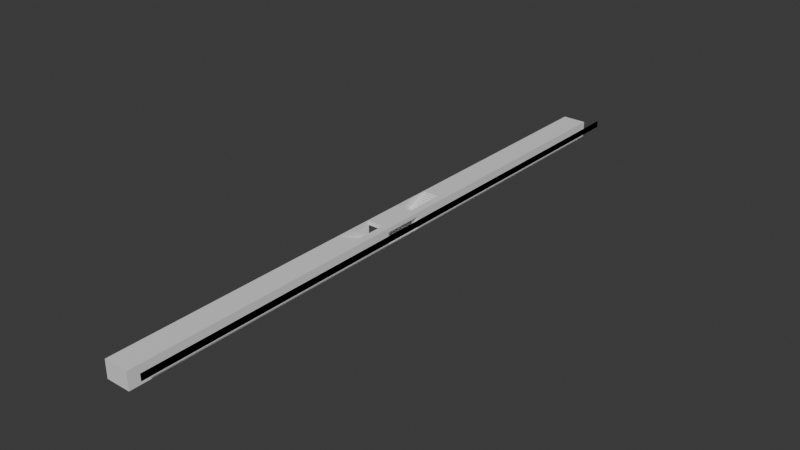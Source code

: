 # Source: Platform_with_Underpass.blend  (saved by Blender 4.5.91; exported with 4.5.12 LTS)
import bpy
from mathutils import Matrix  # noqa: F401  (used for matrix-valued properties, if any)

bpy.ops.wm.read_factory_settings(use_empty=True)
scene = bpy.context.scene
scene.name = 'Scene'

# ---- collections
col_collection = bpy.data.collections.new('Collection'); scene.collection.children.link(col_collection)

# ---- materials (node trees are filled in below, after node groups)
mat_material = bpy.data.materials.new('Material')
mat_material.alpha_threshold = 0.0
mat_material.roughness = 0.5
mat_material.line_color = (0.0, 0.0, 0.0, 1.0)
mat_warning = bpy.data.materials.new('Warning')
mat_danger = bpy.data.materials.new('Danger')
mat_steps = bpy.data.materials.new('Steps')

# ---- material node trees
mat_material.use_nodes = True; mat_material.node_tree.nodes.clear()
_N = mat_material.node_tree.nodes; _L = mat_material.node_tree.links
n0 = _N.new('ShaderNodeOutputMaterial'); n0.name = 'Material Output'; n0.location = (200, 100)
n1 = _N.new('ShaderNodeBsdfPrincipled'); n1.name = 'Principled BSDF'; n1.location = (-200, 100)
n1.inputs[3].default_value = 1.45
_L.new(n1.outputs[0], n0.inputs[0])
n0.is_active_output = True
mat_warning.use_nodes = True; mat_warning.node_tree.nodes.clear()
_N = mat_warning.node_tree.nodes; _L = mat_warning.node_tree.links
n0 = _N.new('ShaderNodeBsdfPrincipled'); n0.name = 'Principled BSDF'; n0.location = (-200, 100)
n1 = _N.new('ShaderNodeOutputMaterial'); n1.name = 'Material Output'; n1.location = (200, 100)
_L.new(n0.outputs[0], n1.inputs[0])
n1.is_active_output = True
mat_danger.use_nodes = True; mat_danger.node_tree.nodes.clear()
_N = mat_danger.node_tree.nodes; _L = mat_danger.node_tree.links
n0 = _N.new('ShaderNodeBsdfPrincipled'); n0.name = 'Principled BSDF'; n0.location = (-200, 100)
n1 = _N.new('ShaderNodeOutputMaterial'); n1.name = 'Material Output'; n1.location = (200, 100)
_L.new(n0.outputs[0], n1.inputs[0])
n1.is_active_output = True
mat_steps.use_nodes = True; mat_steps.node_tree.nodes.clear()
_N = mat_steps.node_tree.nodes; _L = mat_steps.node_tree.links
n0 = _N.new('ShaderNodeBsdfPrincipled'); n0.name = 'Principled BSDF'; n0.location = (-200, 100)
n1 = _N.new('ShaderNodeOutputMaterial'); n1.name = 'Material Output'; n1.location = (200, 100)
_L.new(n0.outputs[0], n1.inputs[0])
n1.is_active_output = True

# ---- world
world_world = bpy.data.worlds.new('World'); scene.world = world_world
world_world.use_nodes = True; world_world.node_tree.nodes.clear()
_N = world_world.node_tree.nodes; _L = world_world.node_tree.links
n0 = _N.new('ShaderNodeOutputWorld'); n0.name = 'World Output'; n0.location = (200, 100)
n1 = _N.new('ShaderNodeBackground'); n1.name = 'Background'; n1.location = (-200, 100)
n1.inputs[0].default_value = (0.05088, 0.05088, 0.05088, 1.0)
_L.new(n1.outputs[0], n0.inputs[0])
n0.is_active_output = True
world_world.color = (0.05088, 0.05088, 0.05088)
world_world.sun_shadow_jitter_overblur = 0.0

# ---- meshes
me_cube = bpy.data.meshes.new('Cube')
me_cube.from_pydata([(0.0, 75.0, 0.2), (0.0, 75.0, -4.05), (0.0, 0.0, 0.2), (0.0, 0.0, -0.8), (-6.0, 75.0, 0.2), (-6.0, 75.0, -4.05), (-6.0, 0.0, 0.2), (-6.0, 0.0, -0.8), (-6.0, 5.0, -0.8), (0.0, 5.0, 0.2), (-6.0, 5.0, 0.2), (0.0, 5.0, -0.8), (-6.0, 15.0, 0.2), (0.0, 15.0, 0.2), (-6.0, 5.0, -3.8), (0.0, 5.0, -3.8), (-5.7, 10.0, -1.8), (-5.7, 15.0, 0.2), (-5.7, 10.0, -1.55), (-5.7, 10.62, -1.55), (-5.7, 10.62, -1.3), (-5.7, 11.25, -1.3), (-5.7, 11.25, -1.05), (-5.7, 11.88, -1.05), (-5.7, 11.88, -0.8), (-5.7, 12.5, -0.8), (-5.7, 12.5, -0.55), (-5.7, 13.12, -0.55), (-5.7, 13.12, -0.3), (-5.7, 13.75, -0.3), (-5.7, 13.75, -0.05), (-5.7, 14.38, -0.05), (-5.7, 14.38, 0.2), (-1.8, 15.0, 0.2), (-1.8, 14.38, 0.2), (-1.8, 14.38, -0.05), (-1.8, 13.75, -0.05), (-1.8, 13.75, -0.3), (-1.8, 13.12, -0.3), (-1.8, 13.12, -0.55), (-1.8, 12.5, -0.55), (-1.8, 12.5, -0.8), (-1.8, 11.88, -0.8), (-1.8, 11.88, -1.05), (-1.8, 11.25, -1.05), (-1.8, 11.25, -1.3), (-1.8, 10.62, -1.3), (-1.8, 10.62, -1.55), (-1.8, 10.0, -1.55), (-5.7, 5.0, -3.8), (-5.7, 5.0, -3.55), (-5.7, 5.625, -3.55), (-5.7, 5.625, -3.3), (-5.7, 6.25, -3.3), (-5.7, 6.25, -3.05), (-5.7, 6.875, -3.05), (-5.7, 6.875, -2.8), (-5.7, 7.5, -2.8), (-5.7, 7.5, -2.55), (-5.7, 8.125, -2.55), (-5.7, 8.125, -2.3), (-5.7, 8.75, -2.3), (-5.7, 8.75, -2.05), (-5.7, 9.375, -2.05), (-5.7, 9.375, -1.8), (-1.8, 10.0, -1.8), (-1.8, 5.0, -3.8), (-1.8, 9.375, -1.8), (-1.8, 9.375, -2.05), (-1.8, 8.75, -2.05), (-1.8, 8.75, -2.3), (-1.8, 8.125, -2.3), (-1.8, 8.125, -2.55), (-1.8, 7.5, -2.55), (-1.8, 7.5, -2.8), (-1.8, 6.875, -2.8), (-1.8, 6.875, -3.05), (-1.8, 6.25, -3.05), (-1.8, 6.25, -3.3), (-1.8, 5.625, -3.3), (-1.8, 5.625, -3.55), (-1.8, 5.0, -3.55), (-6.0, 5.0, -4.05), (0.0, 5.0, -4.05), (-5.7, 5.0, 0.2), (-1.8, 5.0, 0.2), (-0.8, 0.0, 0.2), (-0.8, 75.0, 0.2), (-0.8, 5.0, 0.2), (-0.8, 15.0, 0.2), (-0.6, 75.0, 0.2), (-0.6, 15.0, 0.2), (-0.6, 5.0, 0.2), (-0.6, 0.0, 0.2), (4.0, 75.0, 1.5), (4.0, 75.0, -0.15), (4.0, 0.0, 1.5), (4.0, 0.0, -0.15), (4.0, 0.0, -0.15), (4.0, 75.0, -0.15), (4.0, 0.0, 1.5), (4.0, 75.0, 1.5), (-5.7, 0.0, -3.8), (-1.8, 0.0, -3.8), (0.0, 5.0, -3.8), (0.0, 0.0, -3.8), (-6.0, 5.0, -3.8), (-6.0, 0.0, -3.8), (-6.0, 5.0, -4.05), (-6.0, 0.0, -4.05), (0.0, 5.0, -4.05), (0.0, 0.0, -4.05)], [(85, 84), (14, 82)], [(88, 10, 6, 86), (8, 11, 3, 7), (11, 9, 2, 3), (7, 6, 10, 8), (8, 10, 88, 92, 9, 11), (1, 5, 4, 87, 90, 0), (87, 4, 12, 89), (16, 65, 48, 18), (18, 48, 47, 19), (19, 47, 46, 20), (20, 46, 45, 21), (21, 45, 44, 22), (22, 44, 43, 23), (23, 43, 42, 24), (24, 42, 41, 25), (25, 41, 40, 26), (26, 40, 39, 27), (27, 39, 38, 28), (28, 38, 37, 29), (29, 37, 36, 30), (30, 36, 35, 31), (31, 35, 34, 32), (32, 34, 33, 17), (49, 66, 81, 50), (50, 81, 80, 51), (51, 80, 79, 52), (52, 79, 78, 53), (53, 78, 77, 54), (54, 77, 76, 55), (55, 76, 75, 56), (56, 75, 74, 57), (57, 74, 73, 58), (58, 73, 72, 59), (59, 72, 71, 60), (60, 71, 70, 61), (61, 70, 69, 62), (62, 69, 68, 63), (63, 68, 67, 64), (64, 67, 65, 16), (33, 66, 85), (66, 49, 14, 15), (0, 13, 9, 11, 83, 1), (12, 4, 5, 82, 8, 10), (89, 33, 85, 88), (49, 17, 84), (10, 84, 17, 12), (14, 49, 84, 10), (15, 9, 92, 88, 85, 66), (91, 89, 88, 92), (90, 87, 89, 91), (92, 88, 86, 93), (13, 91, 92, 9), (9, 92, 93, 2), (0, 90, 91, 13), (98, 99, 101, 96), (89, 12, 17, 33), (97, 100, 94, 95), (66, 49, 106, 107, 102, 103, 105, 104), (107, 106, 108, 109), (104, 105, 111, 110)])
me_cube.polygons.foreach_set('material_index', [0, 0, 0, 0, 0, 0, 0, 3, 3, 3, 3, 3, 3, 3, 3, 3, 3, 3, 3, 3, 3, 3, 0, 3, 3, 3, 3, 3, 3, 3, 3, 3, 3, 3, 3, 3, 3, 3, 3, 0, 0, 0, 0, 0, 0, 0, 0, 0, 1, 1, 1, 2, 2, 2, 2, 0, 2, 0, 0, 0])
_uv = me_cube.uv_layers.new(name='UVMap')
_uv.uv.foreach_set('vector', [0.6583, 0.6333, 0.875, 0.6333, 0.875, 0.75, 0.6583, 0.75, 0.125, 0.6333, 0.375, 0.6333, 0.375, 0.75, 0.125, 0.75, 0.375, 0.6333, 0.625, 0.6333, 0.625, 0.75, 0.375, 0.75, 0.375, 0.0, 0.625, 0.0, 0.625, 0.1167, 0.375, 0.1167, 0.375, 0.1167, 0.625, 0.1167, 0.625, 0.5644, 0.625, 0.5817, 0.625, 0.6333, 0.375, 0.6333, 0.0, 0.0, 0.0, 0.0, 0.875, 0.5, 0.6583, 0.5, 0.65, 0.5, 0.625, 0.5, 0.6583, 0.5, 0.875, 0.5, 0.875, 0.6167, 0.6583, 0.6167, 0.875, 0.6167, 0.625, 0.6167, 0.625, 0.6167, 0.875, 0.6167, 0.875, 0.6167, 0.625, 0.6167, 0.625, 0.6167, 0.875, 0.6167, 0.875, 0.6167, 0.625, 0.6167, 0.625, 0.6167, 0.875, 0.6167, 0.875, 0.6167, 0.625, 0.6167, 0.625, 0.6167, 0.875, 0.6167, 0.875, 0.6167, 0.625, 0.6167, 0.625, 0.6167, 0.875, 0.6167, 0.875, 0.6167, 0.625, 0.6167, 0.625, 0.6167, 0.875, 0.6167, 0.875, 0.6167, 0.625, 0.6167, 0.625, 0.6167, 0.875, 0.6167, 0.875, 0.6167, 0.625, 0.6167, 0.625, 0.6167, 0.875, 0.6167, 0.875, 0.6167, 0.625, 0.6167, 0.625, 0.6167, 0.875, 0.6167, 0.875, 0.6167, 0.625, 0.6167, 0.625, 0.6167, 0.875, 0.6167, 0.875, 0.6167, 0.625, 0.6167, 0.625, 0.6167, 0.875, 0.6167, 0.875, 0.6167, 0.625, 0.6167, 0.625, 0.6167, 0.875, 0.6167, 0.875, 0.6167, 0.625, 0.6167, 0.625, 0.6167, 0.875, 0.6167, 0.875, 0.6167, 0.625, 0.6167, 0.625, 0.6167, 0.875, 0.6167, 0.875, 0.6167, 0.625, 0.6167, 0.625, 0.6167, 0.875, 0.6167, 0.875, 0.6167, 0.625, 0.6167, 0.625, 0.6167, 0.875, 0.6167, 0.875, 0.6167, 0.625, 0.6167, 0.625, 0.6167, 0.875, 0.6167, 0.875, 0.6167, 0.625, 0.6167, 0.625, 0.6167, 0.875, 0.6167, 0.875, 0.6167, 0.625, 0.6167, 0.625, 0.6167, 0.875, 0.6167, 0.875, 0.6167, 0.625, 0.6167, 0.625, 0.6167, 0.875, 0.6167, 0.875, 0.6167, 0.625, 0.6167, 0.625, 0.6167, 0.875, 0.6167, 0.875, 0.6167, 0.625, 0.6167, 0.625, 0.6167, 0.875, 0.6167, 0.875, 0.6167, 0.625, 0.6167, 0.625, 0.6167, 0.875, 0.6167, 0.875, 0.6167, 0.625, 0.6167, 0.625, 0.6167, 0.875, 0.6167, 0.875, 0.6167, 0.625, 0.6167, 0.625, 0.6167, 0.875, 0.6167, 0.875, 0.6167, 0.625, 0.6167, 0.625, 0.6167, 0.875, 0.6167, 0.875, 0.6167, 0.625, 0.6167, 0.625, 0.6167, 0.875, 0.6167, 0.875, 0.6167, 0.625, 0.6167, 0.625, 0.6167, 0.875, 0.6167, 0.875, 0.6167, 0.625, 0.6167, 0.625, 0.6167, 0.875, 0.6167, 0.875, 0.6167, 0.625, 0.6167, 0.625, 0.6167, 0.875, 0.6167, 0.875, 0.6167, 0.625, 0.6167, 0.625, 0.6167, 0.875, 0.6167, 0.875, 0.6167, 0.625, 0.6167, 0.625, 0.6167, 0.875, 0.6167, 0.625, 0.6167, 0.0, 0.0, 0.0, 0.0, 0.625, 0.6167, 0.875, 0.6167, 0.875, 0.6167, 0.625, 0.6167, 0.0, 0.0, 0.0, 0.0, 0.0, 0.0, 0.0, 0.0, 0.0, 0.0, 0.0, 0.0, 0.0, 0.0, 0.0, 0.0, 0.0, 0.0, 0.0, 0.0, 0.0, 0.0, 0.0, 0.0, 0.625, 0.6167, 0.625, 0.6167, 0.0, 0.0, 0.0, 0.0, 0.0, 0.0, 0.0, 0.0, 0.0, 0.0, 0.0, 0.0, 0.0, 0.0, 0.0, 0.0, 0.875, 0.6167, 0.875, 0.6167, 0.0, 0.0, 0.0, 0.0, 0.0, 0.0, 0.625, 0.6167, 0.0, 0.0, 0.0, 0.0, 0.0, 0.0, 0.0, 0.0, 0.0, 0.0, 0.625, 0.6167, 0.625, 0.6167, 0.0, 0.0, 0.0, 0.0, 0.65, 0.5, 0.6583, 0.5, 0.6583, 0.6167, 0.65, 0.6167, 0.65, 0.6333, 0.6583, 0.6333, 0.6583, 0.75, 0.65, 0.75, 0.625, 0.6167, 0.625, 0.6167, 0.0, 0.0, 0.0, 0.0, 0.625, 0.6333, 0.65, 0.6333, 0.65, 0.75, 0.625, 0.75, 0.625, 0.5, 0.65, 0.5, 0.65, 0.6167, 0.625, 0.6167, 0.0, 0.0, 0.0, 0.0, 0.0, 0.0, 0.0, 0.0, 0.6583, 0.6167, 0.875, 0.6167, 0.875, 0.6167, 0.625, 0.6167, 0.0, 0.0, 0.0, 0.0, 0.0, 0.0, 0.0, 0.0, 0.625, 0.6167, 0.875, 0.6167, 0.875, 0.6167, 0.875, 0.6167, 0.875, 0.6167, 0.625, 0.6167, 0.625, 0.6167, 0.625, 0.6167, 0.875, 0.6167, 0.875, 0.6167, 0.875, 0.6167, 0.875, 0.6167, 0.625, 0.6167, 0.625, 0.6167, 0.625, 0.6167, 0.625, 0.6167])
me_cube.materials.append(mat_material)
me_cube.materials.append(mat_warning)
me_cube.materials.append(mat_danger)
me_cube.materials.append(mat_steps)
me_cube.use_mirror_vertex_groups = False
me_cube.update()

# ---- objects
ob_cube = bpy.data.objects.new('Cube', me_cube)

# ---- transforms, parenting, visibility, modifiers, constraints
ob_cube.location = (0.0, 0.0, 0.0)
ob_cube.lock_rotations_4d = False
ob_cube.empty_display_type = 'ARROWS'
ob_cube.lineart.crease_threshold = 0.0
_m = ob_cube.modifiers.new('Mirror', 'MIRROR')
_m.use_axis = (False, True, False)
_m = ob_cube.modifiers.new('Triangulate', 'TRIANGULATE')

# ---- collection membership
col_collection.objects.link(ob_cube)

# ---- scene / render settings (as saved in the file)
scene.frame_start = 1; scene.frame_end = 250; scene.frame_set(1)
scene.render.engine = 'BLENDER_EEVEE_NEXT'
bpy.context.view_layer.update()

# ---- added for rendering (the .blend has no active camera and no usable light): camera, sun
cam_auto = bpy.data.cameras.new('AutoCamera')
cam_auto.lens = 50.0
cam_auto.sensor_width = 36.0
cam_auto.clip_end = 2442.71
ob_auto_camera = bpy.data.objects.new('AutoCamera', cam_auto)
scene.collection.objects.link(ob_auto_camera)
ob_auto_camera.location = (138.187, -167.024, 110.074)
ob_auto_camera.rotation_euler = (1.09748, -7.21219e-08, 0.694738)
scene.camera = ob_auto_camera
light_auto_sun = bpy.data.lights.new('AutoSun', 'SUN')
light_auto_sun.energy = 3.0
light_auto_sun.angle = 0.0523599
ob_auto_sun = bpy.data.objects.new('AutoSun', light_auto_sun)
scene.collection.objects.link(ob_auto_sun)
ob_auto_sun.rotation_euler = (0.872665, 0.174533, 0.523599)
bpy.context.view_layer.update()
